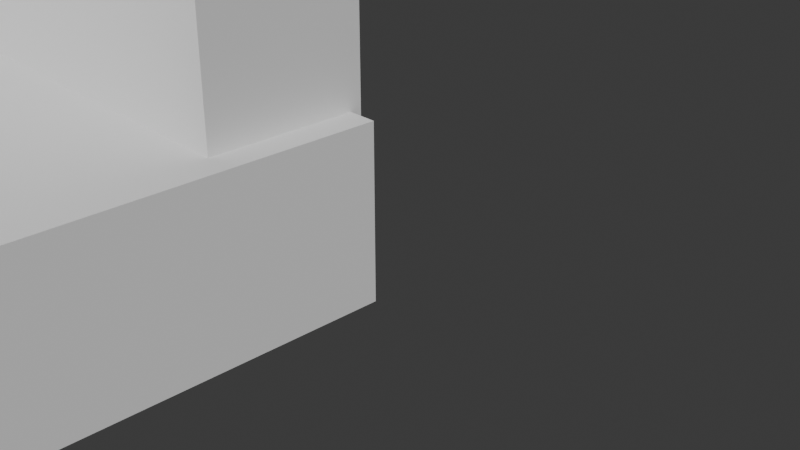 # Source: graybox1.blend  (saved by Blender 4.1.23; exported with 4.5.12 LTS)
import bpy
from mathutils import Matrix  # noqa: F401  (used for matrix-valued properties, if any)

bpy.ops.wm.read_factory_settings(use_empty=True)
scene = bpy.context.scene
scene.name = 'Scene'

# ---- collections
col_collection = bpy.data.collections.new('Collection'); scene.collection.children.link(col_collection)

# ---- world
world_world = bpy.data.worlds.new('World'); scene.world = world_world
world_world.use_nodes = True; world_world.node_tree.nodes.clear()
_N = world_world.node_tree.nodes; _L = world_world.node_tree.links
n0 = _N.new('ShaderNodeOutputWorld'); n0.name = 'World Output'; n0.location = (300, 300)
n1 = _N.new('ShaderNodeBackground'); n1.name = 'Background'; n1.location = (10, 300)
n1.inputs[0].default_value = (0.05088, 0.05088, 0.05088, 1.0)
_L.new(n1.outputs[0], n0.inputs[0])
n0.is_active_output = True
world_world.color = (0.05088, 0.05088, 0.05088)
world_world.use_sun_shadow = False
world_world.sun_shadow_jitter_overblur = 0.0

# ---- cameras
cam_camera = bpy.data.cameras.new('Camera')
cam_camera.clip_end = 100.0
cam_camera.ortho_scale = 7.314

# ---- meshes
me_cube_001 = bpy.data.meshes.new('Cube.001')
me_cube_001.from_pydata([(-1.0, -1.0, -1.0), (-1.0, -1.0, 1.0), (-1.0, 1.0, -1.0), (-1.0, 1.0, 1.0), (1.0, -1.0, -1.0), (1.0, -1.0, 1.0), (1.0, 1.0, -1.0), (1.0, 1.0, 1.0)], [], [(0, 1, 3, 2), (2, 3, 7, 6), (6, 7, 5, 4), (4, 5, 1, 0), (2, 6, 4, 0), (7, 3, 1, 5)])
_uv = me_cube_001.uv_layers.new(name='UVMap')
_uv.uv.foreach_set('vector', [0.375, 0.0, 0.625, 0.0, 0.625, 0.25, 0.375, 0.25, 0.375, 0.25, 0.625, 0.25, 0.625, 0.5, 0.375, 0.5, 0.375, 0.5, 0.625, 0.5, 0.625, 0.75, 0.375, 0.75, 0.375, 0.75, 0.625, 0.75, 0.625, 1.0, 0.375, 1.0, 0.125, 0.5, 0.375, 0.5, 0.375, 0.75, 0.125, 0.75, 0.625, 0.5, 0.875, 0.5, 0.875, 0.75, 0.625, 0.75])
me_cube_001.update()
me_cube_002 = bpy.data.meshes.new('Cube.002')
me_cube_002.from_pydata([(-1.0, -1.0, -1.0), (-1.0, -1.0, 1.0), (-1.0, 1.0, -1.0), (-1.0, 1.0, 1.0), (1.0, -1.0, -1.0), (1.0, -1.0, 1.0), (1.0, 1.0, -1.0), (1.0, 1.0, 1.0)], [], [(0, 1, 3, 2), (2, 3, 7, 6), (6, 7, 5, 4), (4, 5, 1, 0), (2, 6, 4, 0), (7, 3, 1, 5)])
_uv = me_cube_002.uv_layers.new(name='UVMap')
_uv.uv.foreach_set('vector', [0.375, 0.0, 0.625, 0.0, 0.625, 0.25, 0.375, 0.25, 0.375, 0.25, 0.625, 0.25, 0.625, 0.5, 0.375, 0.5, 0.375, 0.5, 0.625, 0.5, 0.625, 0.75, 0.375, 0.75, 0.375, 0.75, 0.625, 0.75, 0.625, 1.0, 0.375, 1.0, 0.125, 0.5, 0.375, 0.5, 0.375, 0.75, 0.125, 0.75, 0.625, 0.5, 0.875, 0.5, 0.875, 0.75, 0.625, 0.75])
me_cube_002.update()
me_cube_003 = bpy.data.meshes.new('Cube.003')
me_cube_003.from_pydata([(-1.0, -1.0, -1.0), (-1.0, -1.0, 1.0), (-1.0, 1.0, -1.0), (-1.0, 1.0, 1.0), (1.0, -1.0, -1.0), (1.0, -1.0, 1.0), (1.0, 1.0, -1.0), (1.0, 1.0, 1.0)], [], [(0, 1, 3, 2), (2, 3, 7, 6), (6, 7, 5, 4), (4, 5, 1, 0), (2, 6, 4, 0), (7, 3, 1, 5)])
_uv = me_cube_003.uv_layers.new(name='UVMap')
_uv.uv.foreach_set('vector', [0.375, 0.0, 0.625, 0.0, 0.625, 0.25, 0.375, 0.25, 0.375, 0.25, 0.625, 0.25, 0.625, 0.5, 0.375, 0.5, 0.375, 0.5, 0.625, 0.5, 0.625, 0.75, 0.375, 0.75, 0.375, 0.75, 0.625, 0.75, 0.625, 1.0, 0.375, 1.0, 0.125, 0.5, 0.375, 0.5, 0.375, 0.75, 0.125, 0.75, 0.625, 0.5, 0.875, 0.5, 0.875, 0.75, 0.625, 0.75])
me_cube_003.update()

# ---- objects
ob_camera = bpy.data.objects.new('Camera', cam_camera)
ob_cube = bpy.data.objects.new('Cube', me_cube_001)
ob_cube_001 = bpy.data.objects.new('Cube.001', me_cube_002)
ob_cube_002 = bpy.data.objects.new('Cube.002', me_cube_003)

# ---- transforms, parenting, visibility, modifiers, constraints
ob_camera.location = (7.359, -6.926, 4.958)
ob_camera.rotation_euler = (1.109, 0.0, 0.8149)
ob_camera.lock_rotations_4d = False
ob_camera.empty_display_type = 'ARROWS'
ob_camera.color = (0.0, 0.0, 0.0, 0.0)
ob_camera.display_type = 'WIRE'
ob_camera.lineart.crease_threshold = 0.0
ob_cube.location = (-45.26, -1.036, 12.19)
ob_cube.scale = (44.85, 0.9039, 11.31)
ob_cube_001.location = (-19.3, -66.57, 0.0)
ob_cube_001.scale = (1.0, 1.0, 45.07)
ob_cube_002.location = (-44.36, -46.83, 0.1042)
ob_cube_002.scale = (44.28, 46.57, 1.0)

# ---- collection membership
col_collection.objects.link(ob_camera)
col_collection.objects.link(ob_cube)
col_collection.objects.link(ob_cube_001)
col_collection.objects.link(ob_cube_002)

# ---- scene / render settings (as saved in the file)
scene.camera = ob_camera
scene.frame_start = 1; scene.frame_end = 250; scene.frame_set(1)
scene.render.engine = 'BLENDER_EEVEE_NEXT'
scene.cycles.sampling_pattern = 'TABULATED_SOBOL'
scene.eevee.ray_tracing_options.trace_max_roughness = 0.0
bpy.context.view_layer.update()

# ---- added for rendering (the .blend has no usable light): sun
light_auto_sun = bpy.data.lights.new('AutoSun', 'SUN')
light_auto_sun.energy = 3.0
light_auto_sun.angle = 0.0523599
ob_auto_sun = bpy.data.objects.new('AutoSun', light_auto_sun)
scene.collection.objects.link(ob_auto_sun)
ob_auto_sun.rotation_euler = (0.872665, 0.174533, 0.523599)
bpy.context.view_layer.update()
